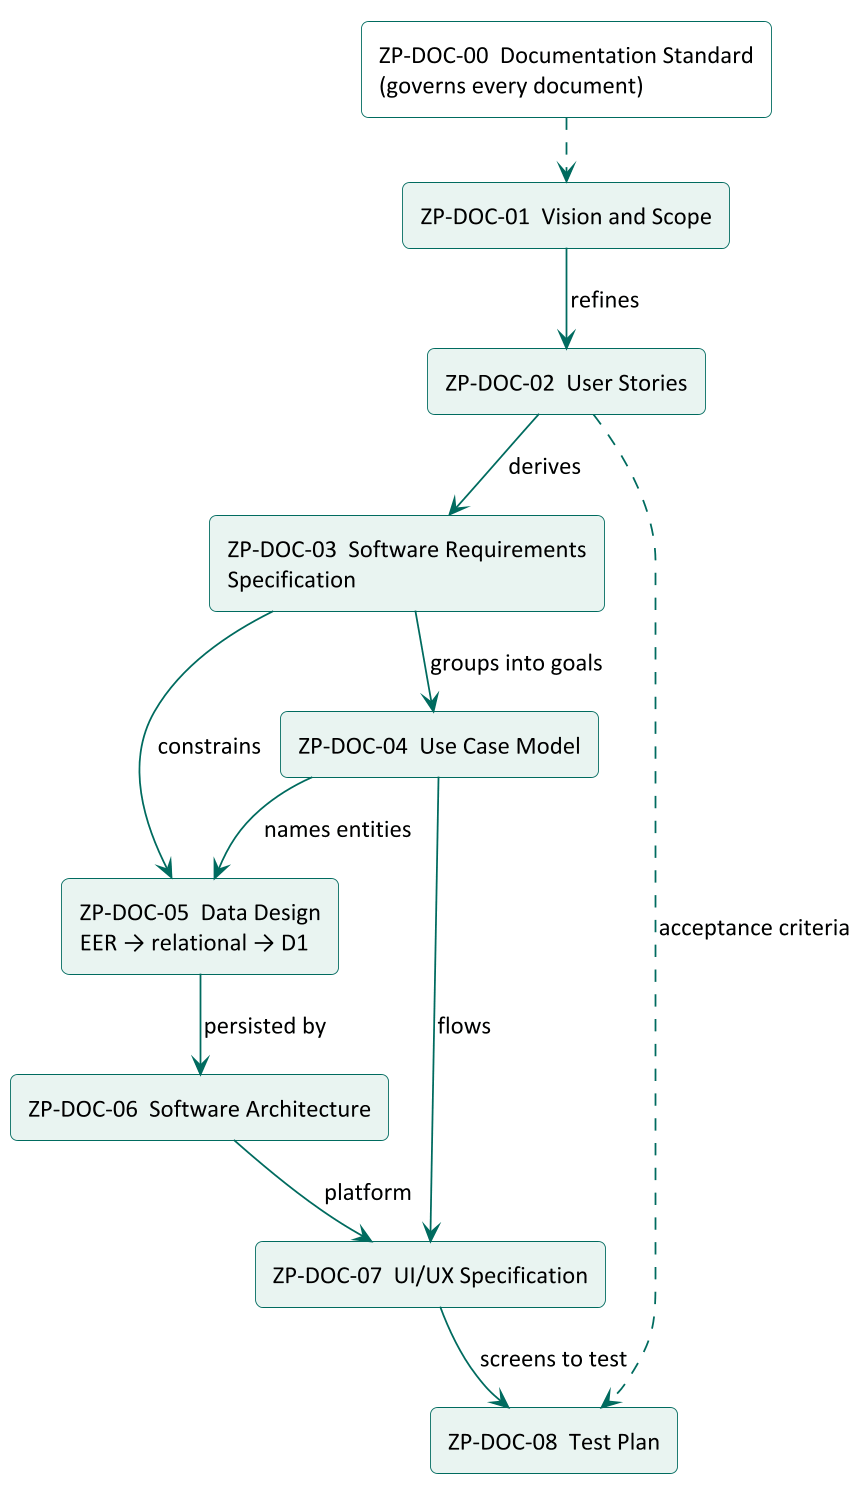

The diagram above was rendered by PlantUML. Its source (embedded in the PNG):
@startuml
skinparamlocked dpi 170
!pragma layout smetana
skinparam defaultFontName Calibri
skinparam defaultFontSize 14
skinparam shadowing false
skinparam rectangle {
  BackgroundColor #E9F4F1
  BorderColor #006B5F
  RoundCorner 8
}
skinparam ArrowColor #006B5F
top to bottom direction

rectangle "ZP-DOC-00  Documentation Standard\n(governs every document)" as D00 #FFFFFF
rectangle "ZP-DOC-01  Vision and Scope" as D01
rectangle "ZP-DOC-02  User Stories" as D02
rectangle "ZP-DOC-03  Software Requirements\nSpecification" as D03
rectangle "ZP-DOC-04  Use Case Model" as D04
rectangle "ZP-DOC-05  Data Design\nEER → relational → D1" as D05
rectangle "ZP-DOC-06  Software Architecture" as D06
rectangle "ZP-DOC-07  UI/UX Specification" as D07
rectangle "ZP-DOC-08  Test Plan" as D08

D00 -[dashed]-> D01
D01 --> D02 : refines
D02 --> D03 : derives
D03 --> D04 : groups into goals
D03 --> D05 : constrains
D04 --> D05 : names entities
D05 --> D06 : persisted by
D04 --> D07 : flows
D06 --> D07 : platform
D07 --> D08 : screens to test
D02 ..> D08 : acceptance criteria
@enduml